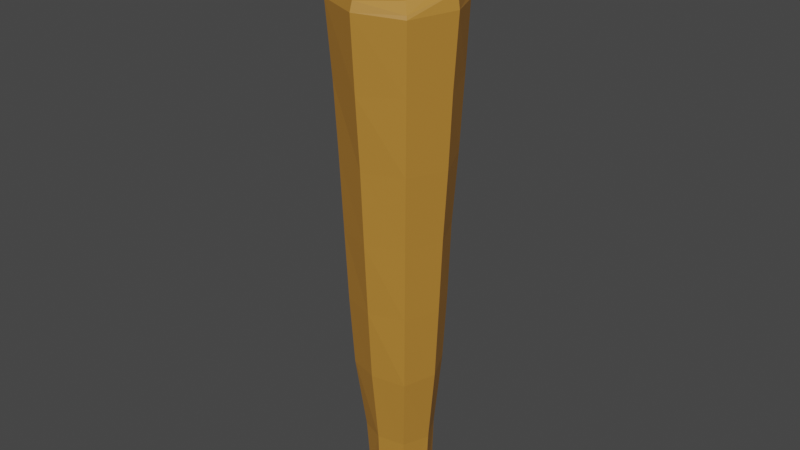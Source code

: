 # Source: carrot.blend  (saved by Blender 2.82.7; exported with 4.5.12 LTS)
import bpy
from mathutils import Matrix  # noqa: F401  (used for matrix-valued properties, if any)

bpy.ops.wm.read_factory_settings(use_empty=True)
scene = bpy.context.scene
scene.name = 'Scene'

# ---- collections
col_collection = bpy.data.collections.new('Collection'); scene.collection.children.link(col_collection)

# ---- materials (node trees are filled in below, after node groups)
mat_material_001 = bpy.data.materials.new('Material.001')
mat_material_001.use_transparent_shadow = False
mat_material_002 = bpy.data.materials.new('Material.002')
mat_material_002.use_transparent_shadow = False

# ---- material node trees
mat_material_001.use_nodes = True; mat_material_001.node_tree.nodes.clear()
_N = mat_material_001.node_tree.nodes; _L = mat_material_001.node_tree.links
n0 = _N.new('ShaderNodeOutputMaterial'); n0.name = 'Material Output'; n0.location = (300, 300)
n1 = _N.new('ShaderNodeBsdfPrincipled'); n1.name = 'Principled BSDF'; n1.location = (10, 300)
n1.distribution = 'GGX'
n1.subsurface_method = 'BURLEY'
n1.inputs[0].default_value = (0.4672, 0.2154, 0.03354, 1.0)
n1.inputs[3].default_value = 1.45
n1.inputs[27].default_value = (0.0, 0.0, 0.0, 1.0)
n1.inputs[28].default_value = 1.0
_L.new(n1.outputs[0], n0.inputs[0])
n0.is_active_output = True
mat_material_002.use_nodes = True; mat_material_002.node_tree.nodes.clear()
_N = mat_material_002.node_tree.nodes; _L = mat_material_002.node_tree.links
n0 = _N.new('ShaderNodeOutputMaterial'); n0.name = 'Material Output'; n0.location = (300, 300)
n1 = _N.new('ShaderNodeBsdfPrincipled'); n1.name = 'Principled BSDF'; n1.location = (10, 300)
n1.distribution = 'GGX'
n1.subsurface_method = 'BURLEY'
n1.inputs[0].default_value = (0.1083, 0.4109, 0.06309, 1.0)
n1.inputs[3].default_value = 1.45
n1.inputs[27].default_value = (0.0, 0.0, 0.0, 1.0)
n1.inputs[28].default_value = 1.0
_L.new(n1.outputs[0], n0.inputs[0])
n0.is_active_output = True

# ---- world
world_world = bpy.data.worlds.new('World'); scene.world = world_world
world_world.use_nodes = True; world_world.node_tree.nodes.clear()
_N = world_world.node_tree.nodes; _L = world_world.node_tree.links
n0 = _N.new('ShaderNodeOutputWorld'); n0.name = 'World Output'; n0.location = (300, 300)
n1 = _N.new('ShaderNodeBackground'); n1.name = 'Background'; n1.location = (10, 300)
n1.inputs[0].default_value = (0.05088, 0.05088, 0.05088, 1.0)
_L.new(n1.outputs[0], n0.inputs[0])
n0.is_active_output = True
world_world.color = (0.05088, 0.05088, 0.05088)
world_world.use_sun_shadow = False
world_world.sun_shadow_jitter_overblur = 0.0

# ---- meshes
me_cylinder = bpy.data.meshes.new('Cylinder')
me_cylinder.from_pydata([(0.001725, 0.05792, -0.005877), (0.001404, 0.108, 0.1768), (0.03974, 0.0432, -0.006786), (0.07115, 0.07481, 0.1756), (0.05663, 0.005183, -0.007838), (0.1042, 0.005063, 0.1767), (0.03987, -0.03296, -0.006962), (0.07114, -0.06468, 0.1756), (0.001725, -0.04697, -0.005336), (0.001404, -0.09798, 0.1768), (-0.03356, -0.0301, -0.003329), (-0.07213, -0.06847, 0.1771), (-0.05037, 0.005186, -0.005308), (-0.1012, 0.005063, 0.1767), (-0.03544, 0.04236, -0.005728), (-0.07262, 0.07908, 0.1773), (-0.004765, 0.01116, -0.01371), (0.001726, 0.0622, 0.01553), (0.04153, 0.04499, 0.0157), (0.0611, 0.005184, 0.01498), (0.04371, -0.0368, 0.01498), (0.001726, -0.0501, 0.01594), (-0.03754, -0.03408, 0.01588), (-0.05355, 0.005184, 0.01594), (-0.0381, 0.04501, 0.0157), (0.001404, 0.005063, 0.1833), (0.05835, 0.06201, 0.1823), (0.06962, 0.07328, 0.1774), (0.001404, 0.1034, 0.1809), (0.001404, 0.08568, 0.1834), (0.08222, 0.005063, 0.1847), (0.1005, 0.005063, 0.1822), (0.05824, -0.05177, 0.1804), (0.06945, -0.06298, 0.1769), (0.001404, -0.07536, 0.181), (0.001404, -0.09292, 0.1802), (-0.05552, -0.05186, 0.1819), (-0.06841, -0.06475, 0.1816), (-0.07913, 0.005063, 0.1824), (-0.09716, 0.005063, 0.1813), (-0.0556, 0.06207, 0.1834), (-0.06868, 0.07515, 0.1823), (0.04488, 0.04854, 0.1847), (0.001406, 0.06658, 0.1856), (0.06298, 0.005068, 0.1863), (0.04484, -0.03837, 0.1833), (0.001406, -0.05638, 0.1837), (-0.04206, -0.0384, 0.1845), (-0.06007, 0.005068, 0.1848), (-0.04209, 0.04856, 0.1856), (0.01245, 0.01611, 0.1869), (0.001404, 0.02041, 0.1865), (0.01717, 0.005063, 0.1871), (0.01118, -0.004711, 0.1845), (0.001404, -0.007154, 0.1825), (-0.007686, -0.004027, 0.1833), (-0.01287, 0.005063, 0.1851), (-0.009075, 0.01554, 0.1858), (0.01285, 0.01651, 0.1862), (0.001404, 0.0208, 0.1865), (0.01778, 0.005063, 0.1861), (0.01098, -0.004518, 0.1876), (0.001404, -0.006191, 0.1888), (-0.007178, -0.003519, 0.1884), (-0.01283, 0.005063, 0.1873), (-0.009199, 0.01567, 0.1869), (0.01339, 0.01705, 0.1866), (0.001404, 0.02174, 0.1872), (0.01854, 0.005063, 0.1862), (0.01241, -0.005943, 0.1895), (0.001404, -0.009268, 0.192), (-0.009038, -0.005379, 0.1911), (-0.01451, 0.005063, 0.1887), (-0.01011, 0.01657, 0.188), (0.0164, 0.02005, 0.1883), (0.001404, 0.02555, 0.1887), (0.02337, 0.005063, 0.1878), (0.01432, -0.007852, 0.1901), (0.001404, -0.01044, 0.1919), (-0.01011, -0.006451, 0.1914), (-0.01749, 0.005063, 0.1897), (-0.01245, 0.01892, 0.1893), (0.01673, 0.02032, 0.1944), (0.001393, 0.0254, 0.195), (0.02366, 0.005136, 0.1945), (0.01432, -0.007831, 0.1959), (0.001036, -0.01066, 0.1973), (-0.009968, -0.006388, 0.1975), (-0.01729, 0.005031, 0.1957), (-0.01245, 0.01891, 0.1953), (0.001357, 0.00508, 0.2018), (0.008946, 0.02306, 0.1949), (0.02063, 0.01326, 0.1946), (0.01896, -0.002269, 0.1951), (0.006923, -0.008811, 0.196), (-0.003668, -0.008083, 0.1967), (-0.01327, -0.0007912, 0.1958), (-0.01531, 0.012, 0.1954), (-0.005637, 0.02202, 0.1953), (0.001906, -0.004486, 0.1998), (0.001327, 0.01481, 0.2021), (-0.008272, 0.005114, 0.2007), (0.0113, 0.005038, 0.203), (0.01098, 0.0145, 0.2023), (-0.006941, 0.01343, 0.2013), (0.009447, -0.003081, 0.201), (-0.005418, -0.00164, 0.2008), (-0.01677, -0.01576, 0.2004), (-0.01932, -0.01399, 0.2033), (-0.01756, -0.01664, 0.2038), (-0.01522, -0.01843, 0.2035), (0.00859, -0.01612, 0.2062), (0.004531, -0.01766, 0.2055), (0.003748, -0.02395, 0.207), (0.007047, -0.0217, 0.2068), (-0.01726, 0.01824, 0.2063), (-0.02583, 0.01696, 0.2063), (-0.02742, 0.01013, 0.2058), (-0.01883, 0.01029, 0.2053), (0.01387, 0.01903, 0.2052), (0.003823, 0.01959, 0.2049), (0.003845, 0.008947, 0.2053), (0.01586, 0.008564, 0.2056), (0.03113, 0.01927, 0.2076), (0.0194, 0.02047, 0.208), (0.02096, 0.007588, 0.2093), (0.03508, 0.007938, 0.2079), (0.02262, 0.0294, 0.2068), (0.01328, 0.03222, 0.2067), (0.01441, 0.0213, 0.2082), (0.02684, 0.01997, 0.2076), (0.01088, 0.03516, 0.2059), (0.002324, 0.03794, 0.2057), (0.002285, 0.02697, 0.2061), (0.01269, 0.0255, 0.2065), (-0.003383, 0.01831, 0.2046), (-0.01152, 0.01683, 0.2046), (-0.01224, 0.008964, 0.2044), (-0.003413, 0.008732, 0.2044), (0.0003565, 0.03889, 0.2076), (-0.007406, 0.03528, 0.2074), (-0.008434, 0.02659, 0.2072), (0.0002224, 0.02793, 0.2076), (-0.0137, 0.03278, 0.2047), (-0.02082, 0.03017, 0.2048), (-0.0241, 0.02297, 0.205), (-0.0151, 0.02444, 0.2048), (0.02706, -0.007946, 0.2066), (0.01808, -0.009879, 0.2054), (0.0169, -0.01567, 0.205), (0.02284, -0.01462, 0.2059), (0.03513, 0.005666, 0.2063), (0.02173, 0.005993, 0.2074), (0.02054, -0.004826, 0.2058), (0.03051, -0.004253, 0.206), (0.01364, -0.000245, 0.2077), (0.003913, -0.000682, 0.2067), (0.004579, -0.00789, 0.2065), (0.01079, -0.007565, 0.2069), (-0.002412, -0.02651, 0.2031), (-0.004679, -0.025, 0.2035), (-0.003927, -0.02985, 0.2049), (-0.001517, -0.03273, 0.2053), (-0.003483, 0.0009547, 0.2028), (-0.01099, 0.0005425, 0.2033), (-0.008949, -0.004581, 0.2032), (-0.004012, -0.005722, 0.203), (-0.02027, 0.003659, 0.2031), (-0.02779, 0.004042, 0.204), (-0.02437, 0.0005032, 0.2034), (-0.01877, -0.0004786, 0.2022), (0.02026, 0.04997, -0.005571), (0.04777, 0.02426, -0.007004), (0.04827, -0.01411, -0.007596), (0.02035, -0.0398, -0.005785), (-0.01612, -0.038, -0.003715), (-0.04748, -0.01514, -0.004929), (-0.04333, 0.02384, -0.005887), (-0.01716, 0.05078, -0.006486), (-0.0312, 0.008112, -0.009536), (0.02816, 0.008126, -0.01193), (-0.001686, -0.02138, -0.009013), (-0.001697, 0.03798, -0.01193), (-0.02552, 0.03197, -0.01021), (-0.02528, -0.01854, -0.007784), (0.02532, 0.03206, -0.01086), (0.02522, -0.01878, -0.00983), (0.001404, 0.07618, 0.04366), (0.001404, 0.07994, 0.0709), (0.001404, 0.08578, 0.09766), (0.001404, 0.09311, 0.1241), (0.001404, 0.1, 0.1506), (0.0674, 0.07106, 0.1509), (0.063, 0.06665, 0.1243), (0.05727, 0.06093, 0.09805), (0.05437, 0.05802, 0.0709), (0.0501, 0.05375, 0.04419), (0.09618, 0.005063, 0.1506), (0.09063, 0.005063, 0.1238), (0.08343, 0.005063, 0.09735), (0.0783, 0.005063, 0.07043), (0.07271, 0.005063, 0.04362), (0.06743, -0.06096, 0.1509), (0.06391, -0.05744, 0.124), (0.05953, -0.05306, 0.09731), (0.05669, -0.05022, 0.07012), (0.054, -0.04753, 0.04289), (0.001404, -0.09085, 0.1503), (0.001404, -0.08285, 0.1241), (0.001404, -0.07722, 0.09729), (0.001404, -0.07097, 0.07063), (0.001404, -0.06373, 0.0442), (-0.06605, -0.06239, 0.1505), (-0.06192, -0.05826, 0.1237), (-0.05835, -0.05469, 0.09677), (-0.05478, -0.05112, 0.06982), (-0.04962, -0.04596, 0.04342), (-0.09315, 0.005063, 0.1507), (-0.09003, 0.005063, 0.1233), (-0.0853, 0.005063, 0.09625), (-0.07601, 0.005063, 0.07031), (-0.06792, 0.005063, 0.04408), (-0.06748, 0.07395, 0.15), (-0.06267, 0.06914, 0.1235), (-0.0577, 0.06417, 0.09698), (-0.05161, 0.05808, 0.07088), (-0.04676, 0.05323, 0.04436), (-0.01477, -0.007254, 0.1988), (-0.01675, -0.01161, 0.2016), (-0.01414, -0.01219, 0.1998), (-0.01091, -0.008069, 0.1994), (-0.0133, -0.01067, 0.2027), (-0.01604, -0.01438, 0.2063), (-0.01116, -0.01167, 0.1995), (-0.01431, -0.0153, 0.2023), (-0.02132, 0.004247, 0.1993), (-0.02501, 0.003911, 0.2026), (-0.01645, 0.003873, 0.2024), (-0.01243, 0.004238, 0.2016), (-0.01798, 0.0001686, 0.2), (-0.02166, 0.0004476, 0.2034), (-0.01123, -0.001173, 0.2006), (-0.01519, -0.0007664, 0.2014), (-0.01867, 0.01358, 0.1989), (-0.02219, 0.01523, 0.2025), (-0.01386, 0.01643, 0.2045), (-0.01041, 0.01483, 0.2029), (-0.02078, 0.007235, 0.1993), (-0.02418, 0.008915, 0.2029), (-0.0119, 0.007182, 0.2022), (-0.01543, 0.008849, 0.2037), (-0.01506, 0.02249, 0.1985), (-0.01782, 0.0262, 0.2016), (-0.01112, 0.02882, 0.2016), (-0.008253, 0.02527, 0.1985), (-0.01812, 0.01554, 0.1985), (-0.02105, 0.01915, 0.2017), (-0.00965, 0.01707, 0.2024), (-0.0124, 0.02077, 0.2035), (-0.004465, -0.01102, 0.2006), (-0.004404, -0.01826, 0.2019), (-0.002168, -0.01952, 0.2017), (-0.001295, -0.01222, 0.2006), (-0.002819, -0.01744, 0.2023), (-0.003688, -0.02462, 0.2059), (-0.002075, -0.01993, 0.2018), (-0.002293, -0.02736, 0.2049), (0.003587, -0.009556, 0.2019), (0.004342, -0.01391, 0.2037), (0.008569, -0.01231, 0.2044), (0.008909, -0.007888, 0.2026), (0.0043, -0.01605, 0.2018), (0.004452, -0.02045, 0.2058), (0.006, -0.01412, 0.2015), (0.00636, -0.01819, 0.2058), (0.01269, -0.005642, 0.2024), (0.01548, -0.007853, 0.2038), (0.0242, -0.005501, 0.2025), (0.0215, -0.003379, 0.1989), (0.01237, -0.01097, 0.199), (0.01507, -0.01332, 0.2024), (0.01725, -0.01018, 0.1998), (0.0201, -0.01245, 0.2032), (-0.005975, 0.02604, 0.1993), (-0.006482, 0.03045, 0.2033), (0.0008991, 0.03376, 0.2028), (0.001343, 0.0293, 0.199), (-0.007303, 0.0178, 0.2032), (-0.007754, 0.02223, 0.2051), (0.001222, 0.01907, 0.2035), (0.000633, 0.0235, 0.2055), (0.001333, 0.02903, 0.1983), (0.001714, 0.03319, 0.2015), (0.01028, 0.03045, 0.201), (0.00982, 0.0263, 0.1978), (0.001417, 0.01875, 0.2031), (0.001899, 0.02284, 0.2045), (0.01167, 0.01698, 0.2038), (0.01215, 0.02112, 0.2051), (0.009116, 0.02585, 0.1986), (0.01081, 0.02887, 0.2022), (0.02029, 0.02592, 0.2005), (0.01833, 0.02296, 0.1971), (0.01059, 0.01532, 0.2045), (0.01234, 0.01814, 0.2062), (0.02292, 0.0134, 0.199), (0.02493, 0.01609, 0.2028), (-0.008449, 0.01453, 0.2024), (-0.01, 0.01569, 0.2037), (-0.001671, 0.01731, 0.2035), (0.0001105, 0.01635, 0.2024), (-0.009429, 0.006782, 0.2025), (-0.01093, 0.00808, 0.2036), (-6.309e-05, 0.006121, 0.2027), (-0.001743, 0.00743, 0.2036), (0.001999, 0.003315, 0.2034), (0.003027, 0.001225, 0.2051), (0.01326, 0.00194, 0.2056), (0.01293, 0.004002, 0.2036), (0.003542, -0.005192, 0.204), (0.004512, -0.006765, 0.2061), (0.009884, -0.004617, 0.2039), (0.01032, -0.006219, 0.2062), (0.001717, 0.01665, 0.2022), (0.002622, 0.018, 0.2034), (0.01243, 0.0169, 0.2018), (0.0115, 0.01552, 0.2007), (0.001986, 0.006159, 0.203), (0.002868, 0.007501, 0.2041), (0.01359, 0.00525, 0.2025), (0.01464, 0.006504, 0.2037), (0.01205, 0.01665, 0.2041), (0.01535, 0.01853, 0.2059), (0.02641, 0.01729, 0.1999), (0.02267, 0.01575, 0.1967), (0.01414, 0.00503, 0.2047), (0.0174, 0.006139, 0.2068), (0.02677, 0.004272, 0.1978), (0.03054, 0.005245, 0.2014), (0.01432, 0.006241, 0.204), (0.01788, 0.006189, 0.2056), (0.03011, 0.006746, 0.2), (0.02632, 0.006835, 0.1969), (0.01333, -0.003494, 0.2026), (0.01688, -0.004119, 0.2041), (0.02225, -0.00322, 0.1978), (0.02608, -0.003754, 0.2008)], [], [(191, 1, 3, 192), (192, 3, 5, 197), (197, 5, 7, 202), (202, 7, 9, 207), (207, 9, 11, 212), (212, 11, 13, 217), (26, 29, 25, 30), (217, 13, 15, 222), (222, 15, 1, 191), (186, 173, 6, 174), (7, 5, 31, 33), (25, 38, 36, 34), (3, 1, 28, 27), (185, 172, 4, 180), (184, 181, 8, 175), (183, 182, 16, 179), (14, 24, 17, 0, 178), (12, 23, 24, 14, 177), (10, 22, 23, 12, 176), (8, 21, 22, 10, 175), (6, 20, 21, 8, 174), (4, 19, 20, 6, 173), (2, 18, 19, 4, 172), (0, 17, 18, 2, 171), (13, 11, 37, 39), (1, 15, 41, 28), (9, 7, 33, 35), (29, 40, 38, 25), (30, 25, 34, 32), (15, 13, 39, 41), (11, 9, 35, 37), (27, 28, 29, 26), (31, 27, 26, 30), (33, 31, 30, 32), (35, 33, 32, 34), (37, 35, 34, 36), (39, 37, 36, 38), (41, 39, 38, 40), (28, 41, 40, 29), (5, 3, 27, 31), (26, 29, 43, 42), (29, 40, 49, 43), (34, 32, 45, 46), (40, 38, 48, 49), (30, 26, 42, 44), (36, 34, 46, 47), (32, 30, 44, 45), (38, 36, 47, 48), (45, 44, 52, 53), (42, 43, 51, 50), (43, 49, 57, 51), (48, 47, 55, 56), (46, 45, 53, 54), (44, 42, 50, 52), (49, 48, 56, 57), (47, 46, 54, 55), (57, 56, 64, 65), (55, 54, 62, 63), (53, 52, 60, 61), (50, 51, 59, 58), (51, 57, 65, 59), (56, 55, 63, 64), (54, 53, 61, 62), (52, 50, 58, 60), (61, 60, 68, 69), (58, 59, 67, 66), (59, 65, 73, 67), (64, 63, 71, 72), (62, 61, 69, 70), (60, 58, 66, 68), (65, 64, 72, 73), (63, 62, 70, 71), (73, 72, 80, 81), (71, 70, 78, 79), (69, 68, 76, 77), (66, 67, 75, 74), (67, 73, 81, 75), (72, 71, 79, 80), (70, 69, 77, 78), (68, 66, 74, 76), (78, 77, 85, 94, 86), (76, 74, 82, 92, 84), (81, 80, 88, 97, 89), (79, 78, 86, 95, 87), (77, 76, 84, 93, 85), (74, 75, 83, 91, 82), (75, 81, 89, 98, 83), (80, 79, 87, 96, 88), (107, 108, 109, 110), (228, 108, 107, 229), (232, 109, 108, 228), (234, 110, 109, 232), (229, 107, 110, 234), (111, 112, 113, 114), (268, 112, 111, 269), (272, 113, 112, 268), (274, 114, 113, 272), (269, 111, 114, 274), (115, 116, 117, 118), (244, 116, 115, 245), (248, 117, 116, 244), (250, 118, 117, 248), (245, 115, 118, 250), (119, 120, 121, 122), (324, 120, 119, 325), (328, 121, 120, 324), (330, 122, 121, 328), (325, 119, 122, 330), (123, 124, 125, 126), (332, 124, 123, 333), (336, 125, 124, 332), (338, 126, 125, 336), (333, 123, 126, 338), (127, 128, 129, 130), (300, 128, 127, 301), (304, 129, 128, 300), (306, 130, 129, 304), (301, 127, 130, 306), (131, 132, 133, 134), (292, 132, 131, 293), (296, 133, 132, 292), (298, 134, 133, 296), (293, 131, 134, 298), (135, 136, 137, 138), (308, 136, 135, 309), (312, 137, 136, 308), (314, 138, 137, 312), (309, 135, 138, 314), (139, 140, 141, 142), (284, 140, 139, 285), (288, 141, 140, 284), (290, 142, 141, 288), (285, 139, 142, 290), (143, 144, 145, 146), (252, 144, 143, 253), (256, 145, 144, 252), (258, 146, 145, 256), (253, 143, 146, 258), (147, 148, 149, 150), (276, 148, 147, 277), (280, 149, 148, 276), (282, 150, 149, 280), (277, 147, 150, 282), (151, 152, 153, 154), (340, 152, 151, 341), (344, 153, 152, 340), (346, 154, 153, 344), (341, 151, 154, 346), (155, 156, 157, 158), (316, 156, 155, 317), (320, 157, 156, 316), (322, 158, 157, 320), (317, 155, 158, 322), (159, 160, 161, 162), (260, 160, 159, 261), (264, 161, 160, 260), (266, 162, 161, 264), (261, 159, 162, 266), (163, 164, 165, 166), (101, 164, 163, 90), (106, 165, 164, 101), (99, 166, 165, 106), (90, 163, 166, 99), (167, 168, 169, 170), (236, 168, 167, 237), (240, 169, 168, 236), (242, 170, 169, 240), (237, 167, 170, 242), (177, 183, 179, 12), (14, 178, 183, 177), (178, 0, 182, 183), (176, 184, 175, 10), (12, 179, 184, 176), (179, 16, 181, 184), (182, 185, 180, 16), (0, 171, 185, 182), (171, 2, 172, 185), (181, 186, 174, 8), (16, 180, 186, 181), (180, 4, 173, 186), (24, 226, 187, 17), (226, 225, 188, 187), (225, 224, 189, 188), (224, 223, 190, 189), (223, 222, 191, 190), (23, 221, 226, 24), (221, 220, 225, 226), (220, 219, 224, 225), (219, 218, 223, 224), (218, 217, 222, 223), (22, 216, 221, 23), (216, 215, 220, 221), (215, 214, 219, 220), (214, 213, 218, 219), (213, 212, 217, 218), (21, 211, 216, 22), (211, 210, 215, 216), (210, 209, 214, 215), (209, 208, 213, 214), (208, 207, 212, 213), (20, 206, 211, 21), (206, 205, 210, 211), (205, 204, 209, 210), (204, 203, 208, 209), (203, 202, 207, 208), (19, 201, 206, 20), (201, 200, 205, 206), (200, 199, 204, 205), (199, 198, 203, 204), (198, 197, 202, 203), (18, 196, 201, 19), (196, 195, 200, 201), (195, 194, 199, 200), (194, 193, 198, 199), (193, 192, 197, 198), (17, 187, 196, 18), (187, 188, 195, 196), (188, 189, 194, 195), (189, 190, 193, 194), (190, 191, 192, 193), (106, 230, 233, 95), (230, 229, 234, 233), (95, 233, 231, 87), (233, 234, 232, 231), (87, 231, 227, 96), (231, 232, 228, 227), (96, 227, 230, 106), (227, 228, 229, 230), (101, 238, 241, 106), (238, 237, 242, 241), (106, 241, 239, 96), (241, 242, 240, 239), (96, 239, 235, 88), (239, 240, 236, 235), (88, 235, 238, 101), (235, 236, 237, 238), (104, 246, 249, 101), (246, 245, 250, 249), (101, 249, 247, 88), (249, 250, 248, 247), (88, 247, 243, 97), (247, 248, 244, 243), (97, 243, 246, 104), (243, 244, 245, 246), (98, 254, 257, 104), (254, 253, 258, 257), (104, 257, 255, 97), (257, 258, 256, 255), (97, 255, 251, 89), (255, 256, 252, 251), (89, 251, 254, 98), (251, 252, 253, 254), (99, 262, 265, 86), (262, 261, 266, 265), (86, 265, 263, 95), (265, 266, 264, 263), (95, 263, 259, 106), (263, 264, 260, 259), (106, 259, 262, 99), (259, 260, 261, 262), (105, 270, 273, 94), (270, 269, 274, 273), (94, 273, 271, 86), (273, 274, 272, 271), (86, 271, 267, 99), (271, 272, 268, 267), (99, 267, 270, 105), (267, 268, 269, 270), (93, 278, 281, 85), (278, 277, 282, 281), (85, 281, 279, 94), (281, 282, 280, 279), (94, 279, 275, 105), (279, 280, 276, 275), (105, 275, 278, 93), (275, 276, 277, 278), (83, 286, 289, 100), (286, 285, 290, 289), (100, 289, 287, 104), (289, 290, 288, 287), (104, 287, 283, 98), (287, 288, 284, 283), (98, 283, 286, 83), (283, 284, 285, 286), (91, 294, 297, 103), (294, 293, 298, 297), (103, 297, 295, 100), (297, 298, 296, 295), (100, 295, 291, 83), (295, 296, 292, 291), (83, 291, 294, 91), (291, 292, 293, 294), (82, 302, 305, 92), (302, 301, 306, 305), (92, 305, 303, 103), (305, 306, 304, 303), (103, 303, 299, 91), (303, 304, 300, 299), (91, 299, 302, 82), (299, 300, 301, 302), (100, 310, 313, 90), (310, 309, 314, 313), (90, 313, 311, 101), (313, 314, 312, 311), (101, 311, 307, 104), (311, 312, 308, 307), (104, 307, 310, 100), (307, 308, 309, 310), (102, 318, 321, 105), (318, 317, 322, 321), (105, 321, 319, 99), (321, 322, 320, 319), (99, 319, 315, 90), (319, 320, 316, 315), (90, 315, 318, 102), (315, 316, 317, 318), (103, 326, 329, 102), (326, 325, 330, 329), (102, 329, 327, 90), (329, 330, 328, 327), (90, 327, 323, 100), (327, 328, 324, 323), (100, 323, 326, 103), (323, 324, 325, 326), (92, 334, 337, 84), (334, 333, 338, 337), (84, 337, 335, 102), (337, 338, 336, 335), (102, 335, 331, 103), (335, 336, 332, 331), (103, 331, 334, 92), (331, 332, 333, 334), (84, 342, 345, 93), (342, 341, 346, 345), (93, 345, 343, 105), (345, 346, 344, 343), (105, 343, 339, 102), (343, 344, 340, 339), (102, 339, 342, 84), (339, 340, 341, 342)])
me_cylinder.polygons.foreach_set('material_index', [0, 0, 0, 0, 0, 0, 0, 0, 0, 0, 0, 0, 0, 0, 0, 0, 0, 0, 0, 0, 0, 0, 0, 0, 0, 0, 0, 0, 0, 0, 0, 0, 0, 0, 0, 0, 0, 0, 0, 0, 0, 0, 0, 0, 0, 0, 0, 0, 0, 0, 0, 0, 0, 0, 0, 0, 1, 1, 1, 1, 1, 1, 1, 1, 1, 1, 1, 1, 1, 1, 1, 1, 1, 1, 1, 1, 1, 1, 1, 1, 1, 1, 1, 1, 1, 1, 1, 1, 1, 1, 1, 1, 1, 1, 1, 1, 1, 1, 1, 1, 1, 1, 1, 1, 1, 1, 1, 1, 1, 1, 1, 1, 1, 1, 1, 1, 1, 1, 1, 1, 1, 1, 1, 1, 1, 1, 1, 1, 1, 1, 1, 1, 1, 1, 1, 1, 1, 1, 1, 1, 1, 1, 1, 1, 1, 1, 1, 1, 1, 1, 1, 1, 1, 1, 1, 1, 1, 1, 1, 1, 1, 1, 1, 1, 1, 1, 1, 1, 0, 0, 0, 0, 0, 0, 0, 0, 0, 0, 0, 0, 0, 0, 0, 0, 0, 0, 0, 0, 0, 0, 0, 0, 0, 0, 0, 0, 0, 0, 0, 0, 0, 0, 0, 0, 0, 0, 0, 0, 0, 0, 0, 0, 0, 0, 0, 0, 0, 0, 0, 0, 1, 1, 1, 1, 1, 1, 1, 1, 1, 1, 1, 1, 1, 1, 1, 1, 1, 1, 1, 1, 1, 1, 1, 1, 1, 1, 1, 1, 1, 1, 1, 1, 1, 1, 1, 1, 1, 1, 1, 1, 1, 1, 1, 1, 1, 1, 1, 1, 1, 1, 1, 1, 1, 1, 1, 1, 1, 1, 1, 1, 1, 1, 1, 1, 1, 1, 1, 1, 1, 1, 1, 1, 1, 1, 1, 1, 1, 1, 1, 1, 1, 1, 1, 1, 1, 1, 1, 1, 1, 1, 1, 1, 1, 1, 1, 1, 1, 1, 1, 1, 1, 1, 1, 1, 1, 1, 1, 1, 1, 1, 1, 1, 1, 1, 1, 1, 1, 1, 1, 1])
_uv = me_cylinder.uv_layers.new(name='UVMap')
_uv.uv.foreach_set('vector', [0.413, 0.0001721, 0.469, 0.003235, 0.4454, 0.1391, 0.4031, 0.1355, 0.4031, 0.1355, 0.4454, 0.1391, 0.4421, 0.2552, 0.3988, 0.2536, 0.3988, 0.2536, 0.4421, 0.2552, 0.4431, 0.3773, 0.3953, 0.3766, 0.3953, 0.3766, 0.4431, 0.3773, 0.4619, 0.5282, 0.3938, 0.5273, 0.9056, 0.0001721, 0.9612, 0.003496, 0.9371, 0.1383, 0.8949, 0.1346, 0.8949, 0.1346, 0.9371, 0.1383, 0.9335, 0.2539, 0.8903, 0.2523, 0.1999, 0.8109, 0.08289, 0.8109, 0.1414, 0.6697, 0.2826, 0.7282, 0.8903, 0.2523, 0.9335, 0.2539, 0.9347, 0.3755, 0.887, 0.375, 0.887, 0.375, 0.9347, 0.3755, 0.954, 0.5257, 0.8862, 0.5252, 0.06916, 0.281, 0.1178, 0.2711, 0.1074, 0.3057, 0.07861, 0.337, 0.4431, 0.3773, 0.4421, 0.2552, 0.452, 0.2553, 0.4539, 0.3765, 0.1414, 0.6697, 0.0001721, 0.6112, 0.08289, 0.5285, 0.1999, 0.5285, 0.4454, 0.1391, 0.469, 0.003235, 0.4794, 0.008563, 0.455, 0.14, 0.0793, 0.18, 0.1235, 0.2037, 0.1281, 0.2377, 0.07342, 0.2272, 0.5717, 0.1822, 0.5245, 0.155, 0.565, 0.08428, 0.5889, 0.1286, 0.562, 0.2856, 0.5101, 0.3125, 0.5083, 0.239, 0.5717, 0.2368, 0.5963, 0.3058, 0.6358, 0.325, 0.5823, 0.4219, 0.5332, 0.381, 0.5676, 0.3388, 0.6175, 0.2355, 0.6564, 0.2389, 0.6358, 0.325, 0.5963, 0.3058, 0.6067, 0.2696, 0.6097, 0.1642, 0.6502, 0.1528, 0.6564, 0.2389, 0.6175, 0.2355, 0.6131, 0.2003, 0.565, 0.08428, 0.6166, 0.05612, 0.6502, 0.1528, 0.6097, 0.1642, 0.5889, 0.1286, 0.1074, 0.3057, 0.1456, 0.3251, 0.0897, 0.4203, 0.04198, 0.3766, 0.07861, 0.337, 0.1281, 0.2377, 0.1661, 0.2408, 0.1456, 0.3251, 0.1074, 0.3057, 0.1178, 0.2711, 0.1192, 0.1684, 0.1589, 0.1561, 0.1661, 0.2408, 0.1281, 0.2377, 0.1235, 0.2037, 0.07149, 0.09091, 0.1225, 0.06039, 0.1589, 0.1561, 0.1192, 0.1684, 0.09762, 0.1341, 0.9335, 0.2539, 0.9371, 0.1383, 0.9466, 0.1393, 0.9433, 0.254, 0.954, 0.5257, 0.9347, 0.3755, 0.9455, 0.3747, 0.9667, 0.52, 0.4619, 0.5282, 0.4431, 0.3773, 0.4539, 0.3765, 0.4746, 0.5225, 0.08289, 0.8109, 0.0001721, 0.7282, 0.0001721, 0.6112, 0.1414, 0.6697, 0.2826, 0.7282, 0.1414, 0.6697, 0.1999, 0.5285, 0.2826, 0.6112, 0.9347, 0.3755, 0.9335, 0.2539, 0.9433, 0.254, 0.9455, 0.3747, 0.9371, 0.1383, 0.9612, 0.003496, 0.9715, 0.008839, 0.9466, 0.1393, 0.455, 0.14, 0.4794, 0.008563, 0.508, 0.02786, 0.4839, 0.1441, 0.452, 0.2553, 0.455, 0.14, 0.4839, 0.1441, 0.4816, 0.2565, 0.4539, 0.3765, 0.452, 0.2553, 0.4816, 0.2565, 0.4859, 0.3748, 0.4746, 0.5225, 0.4539, 0.3765, 0.4859, 0.3748, 0.508, 0.5026, 0.9466, 0.1393, 0.9715, 0.008839, 0.9998, 0.02814, 0.9754, 0.1434, 0.9433, 0.254, 0.9466, 0.1393, 0.9754, 0.1434, 0.9728, 0.2552, 0.9455, 0.3747, 0.9433, 0.254, 0.9728, 0.2552, 0.9773, 0.3729, 0.9667, 0.52, 0.9455, 0.3747, 0.9773, 0.3729, 0.9998, 0.5, 0.4421, 0.2552, 0.4454, 0.1391, 0.455, 0.14, 0.452, 0.2553, 0.5963, 0.9095, 0.5083, 0.8298, 0.5099, 0.8281, 0.5974, 0.9077, 0.5389, 0.593, 0.6484, 0.5343, 0.649, 0.5361, 0.54, 0.5949, 0.9142, 0.8719, 0.7998, 0.9355, 0.7991, 0.9336, 0.9131, 0.8699, 0.6484, 0.5343, 0.7447, 0.5261, 0.7445, 0.528, 0.649, 0.5361, 0.6955, 0.9454, 0.5963, 0.9095, 0.5974, 0.9077, 0.6958, 0.9432, 0.8338, 0.5576, 0.9142, 0.6254, 0.9129, 0.627, 0.8329, 0.5593, 0.7998, 0.9355, 0.6955, 0.9454, 0.6958, 0.9432, 0.7991, 0.9336, 0.7447, 0.5261, 0.8338, 0.5576, 0.8329, 0.5593, 0.7445, 0.528, 0.7991, 0.9336, 0.6958, 0.9432, 0.721, 0.7856, 0.7498, 0.7796, 0.5974, 0.9077, 0.5099, 0.8281, 0.6583, 0.7635, 0.6896, 0.7804, 0.54, 0.5949, 0.649, 0.5361, 0.6942, 0.6849, 0.668, 0.6967, 0.7445, 0.528, 0.8329, 0.5593, 0.7519, 0.6829, 0.7222, 0.6794, 0.9131, 0.8699, 0.7991, 0.9336, 0.7498, 0.7796, 0.7767, 0.7668, 0.6958, 0.9432, 0.5974, 0.9077, 0.6896, 0.7804, 0.721, 0.7856, 0.649, 0.5361, 0.7445, 0.528, 0.7222, 0.6794, 0.6942, 0.6849, 0.8329, 0.5593, 0.9129, 0.627, 0.7814, 0.6959, 0.7519, 0.6829, 0.6942, 0.6849, 0.7222, 0.6794, 0.7222, 0.6834, 0.6955, 0.6887, 0.7519, 0.6829, 0.7814, 0.6959, 0.7795, 0.7, 0.7504, 0.6872, 0.7498, 0.7796, 0.721, 0.7856, 0.7208, 0.7814, 0.7482, 0.7754, 0.6896, 0.7804, 0.6583, 0.7635, 0.6613, 0.7595, 0.6913, 0.776, 0.668, 0.6967, 0.6942, 0.6849, 0.6955, 0.6887, 0.6699, 0.7002, 0.7222, 0.6794, 0.7519, 0.6829, 0.7504, 0.6872, 0.7222, 0.6834, 0.7767, 0.7668, 0.7498, 0.7796, 0.7482, 0.7754, 0.7754, 0.7634, 0.721, 0.7856, 0.6896, 0.7804, 0.6913, 0.776, 0.7208, 0.7814, 0.7482, 0.7754, 0.7208, 0.7814, 0.7207, 0.7766, 0.7465, 0.7708, 0.6913, 0.776, 0.6613, 0.7595, 0.6632, 0.7538, 0.6934, 0.7712, 0.6699, 0.7002, 0.6955, 0.6887, 0.697, 0.6928, 0.6708, 0.705, 0.7222, 0.6834, 0.7504, 0.6872, 0.7486, 0.692, 0.7221, 0.6879, 0.7754, 0.7634, 0.7482, 0.7754, 0.7465, 0.7708, 0.7752, 0.7586, 0.7208, 0.7814, 0.6913, 0.776, 0.6934, 0.7712, 0.7207, 0.7766, 0.6955, 0.6887, 0.7222, 0.6834, 0.7221, 0.6879, 0.697, 0.6928, 0.7504, 0.6872, 0.7795, 0.7, 0.7787, 0.7057, 0.7486, 0.692, 0.697, 0.6928, 0.7221, 0.6879, 0.722, 0.6946, 0.6991, 0.6986, 0.7486, 0.692, 0.7787, 0.7057, 0.7774, 0.7167, 0.7455, 0.6989, 0.7465, 0.7708, 0.7207, 0.7766, 0.7208, 0.7695, 0.744, 0.7645, 0.6934, 0.7712, 0.6632, 0.7538, 0.6658, 0.7424, 0.6969, 0.7643, 0.6708, 0.705, 0.697, 0.6928, 0.6991, 0.6986, 0.6714, 0.714, 0.7221, 0.6879, 0.7486, 0.692, 0.7455, 0.6989, 0.722, 0.6946, 0.7752, 0.7586, 0.7465, 0.7708, 0.744, 0.7645, 0.7757, 0.7488, 0.7207, 0.7766, 0.6934, 0.7712, 0.6969, 0.7643, 0.7208, 0.7695, 0.7757, 0.7488, 0.744, 0.7645, 0.7408, 0.758, 0.7479, 0.7494, 0.7629, 0.7313, 0.7208, 0.7695, 0.6969, 0.7643, 0.7008, 0.7578, 0.7098, 0.7582, 0.7208, 0.7608, 0.6991, 0.6986, 0.722, 0.6946, 0.722, 0.7039, 0.7112, 0.7041, 0.7021, 0.7046, 0.7455, 0.6989, 0.7774, 0.7167, 0.7629, 0.7313, 0.7493, 0.7144, 0.7424, 0.7055, 0.744, 0.7645, 0.7208, 0.7695, 0.7208, 0.7608, 0.7313, 0.7586, 0.7408, 0.758, 0.6969, 0.7643, 0.6658, 0.7424, 0.6831, 0.7284, 0.6946, 0.7486, 0.7008, 0.7578, 0.6714, 0.714, 0.6991, 0.6986, 0.7021, 0.7046, 0.6961, 0.7126, 0.6831, 0.7284, 0.722, 0.6946, 0.7455, 0.6989, 0.7424, 0.7055, 0.7327, 0.7051, 0.722, 0.7039, 0.7397, 0.7105, 0.7398, 0.7103, 0.7399, 0.7103, 0.7399, 0.7104, 0.7394, 0.71, 0.7398, 0.7103, 0.7397, 0.7105, 0.7393, 0.7113, 0.74, 0.7102, 0.7399, 0.7103, 0.7398, 0.7103, 0.7394, 0.71, 0.7402, 0.7105, 0.7399, 0.7104, 0.7399, 0.7103, 0.74, 0.7102, 0.7393, 0.7113, 0.7397, 0.7105, 0.7399, 0.7104, 0.7402, 0.7105, 0.7421, 0.7405, 0.7423, 0.7398, 0.7426, 0.7401, 0.7426, 0.7402, 0.7415, 0.7388, 0.7423, 0.7398, 0.7421, 0.7405, 0.7411, 0.7413, 0.7429, 0.7399, 0.7426, 0.7401, 0.7423, 0.7398, 0.7415, 0.7388, 0.7429, 0.7406, 0.7426, 0.7402, 0.7426, 0.7401, 0.7429, 0.7399, 0.7411, 0.7413, 0.7421, 0.7405, 0.7426, 0.7402, 0.7429, 0.7406, 0.7156, 0.7106, 0.716, 0.7103, 0.7161, 0.7102, 0.7164, 0.7109, 0.7157, 0.7099, 0.716, 0.7103, 0.7156, 0.7106, 0.715, 0.7113, 0.7164, 0.7098, 0.7161, 0.7102, 0.716, 0.7103, 0.7157, 0.7099, 0.7172, 0.7121, 0.7164, 0.7109, 0.7161, 0.7102, 0.7164, 0.7098, 0.715, 0.7113, 0.7156, 0.7106, 0.7164, 0.7109, 0.7172, 0.7121, 0.712, 0.7395, 0.7115, 0.738, 0.7159, 0.7355, 0.7135, 0.7408, 0.7109, 0.7368, 0.7115, 0.738, 0.712, 0.7395, 0.712, 0.7406, 0.7181, 0.7334, 0.7159, 0.7355, 0.7115, 0.738, 0.7109, 0.7368, 0.7136, 0.7419, 0.7135, 0.7408, 0.7159, 0.7355, 0.7181, 0.7334, 0.712, 0.7406, 0.712, 0.7395, 0.7135, 0.7408, 0.7136, 0.7419, 0.7144, 0.7526, 0.714, 0.7523, 0.7147, 0.7519, 0.7144, 0.7527, 0.7135, 0.7516, 0.714, 0.7523, 0.7144, 0.7526, 0.7141, 0.753, 0.7151, 0.7508, 0.7147, 0.7519, 0.714, 0.7523, 0.7135, 0.7516, 0.7147, 0.753, 0.7144, 0.7527, 0.7147, 0.7519, 0.7151, 0.7508, 0.7141, 0.753, 0.7144, 0.7526, 0.7144, 0.7527, 0.7147, 0.753, 0.7041, 0.7525, 0.7039, 0.7523, 0.7045, 0.7519, 0.7043, 0.7526, 0.7035, 0.7521, 0.7039, 0.7523, 0.7041, 0.7525, 0.7038, 0.7528, 0.7052, 0.751, 0.7045, 0.7519, 0.7039, 0.7523, 0.7035, 0.7521, 0.7049, 0.7531, 0.7043, 0.7526, 0.7045, 0.7519, 0.7052, 0.751, 0.7038, 0.7528, 0.7041, 0.7525, 0.7043, 0.7526, 0.7049, 0.7531, 0.6996, 0.7395, 0.6995, 0.7394, 0.7, 0.7389, 0.7004, 0.7401, 0.6992, 0.7392, 0.6995, 0.7394, 0.6996, 0.7395, 0.6993, 0.7401, 0.701, 0.7377, 0.7, 0.7389, 0.6995, 0.7394, 0.6992, 0.7392, 0.702, 0.7413, 0.7004, 0.7401, 0.7, 0.7389, 0.701, 0.7377, 0.6993, 0.7401, 0.6996, 0.7395, 0.7004, 0.7401, 0.702, 0.7413, 0.7125, 0.723, 0.7132, 0.7213, 0.7137, 0.7206, 0.7167, 0.7245, 0.713, 0.7207, 0.7132, 0.7213, 0.7125, 0.723, 0.7117, 0.7245, 0.714, 0.7199, 0.7137, 0.7206, 0.7132, 0.7213, 0.713, 0.7207, 0.719, 0.7264, 0.7167, 0.7245, 0.7137, 0.7206, 0.714, 0.7199, 0.7117, 0.7245, 0.7125, 0.723, 0.7167, 0.7245, 0.719, 0.7264, 0.7002, 0.722, 0.7002, 0.7219, 0.7007, 0.7216, 0.7004, 0.7223, 0.7, 0.7215, 0.7002, 0.7219, 0.7002, 0.722, 0.6999, 0.7221, 0.7019, 0.721, 0.7007, 0.7216, 0.7002, 0.7219, 0.7, 0.7215, 0.7011, 0.7234, 0.7004, 0.7223, 0.7007, 0.7216, 0.7019, 0.721, 0.6999, 0.7221, 0.7002, 0.722, 0.7004, 0.7223, 0.7011, 0.7234, 0.7045, 0.7094, 0.7046, 0.7093, 0.7047, 0.7093, 0.7047, 0.7096, 0.7044, 0.7091, 0.7046, 0.7093, 0.7045, 0.7094, 0.7042, 0.7095, 0.705, 0.709, 0.7047, 0.7093, 0.7046, 0.7093, 0.7044, 0.7091, 0.7053, 0.7105, 0.7047, 0.7096, 0.7047, 0.7093, 0.705, 0.709, 0.7042, 0.7095, 0.7045, 0.7094, 0.7047, 0.7096, 0.7053, 0.7105, 0.7376, 0.7531, 0.7375, 0.7525, 0.7381, 0.7529, 0.7378, 0.753, 0.737, 0.7516, 0.7375, 0.7525, 0.7376, 0.7531, 0.7372, 0.7534, 0.7387, 0.7526, 0.7381, 0.7529, 0.7375, 0.7525, 0.737, 0.7516, 0.738, 0.7534, 0.7378, 0.753, 0.7381, 0.7529, 0.7387, 0.7526, 0.7372, 0.7534, 0.7376, 0.7531, 0.7378, 0.753, 0.738, 0.7534, 0.725, 0.7542, 0.7244, 0.7536, 0.7258, 0.7535, 0.7251, 0.7542, 0.723, 0.7526, 0.7244, 0.7536, 0.725, 0.7542, 0.7248, 0.7544, 0.7271, 0.7524, 0.7258, 0.7535, 0.7244, 0.7536, 0.723, 0.7526, 0.7258, 0.7545, 0.7251, 0.7542, 0.7258, 0.7535, 0.7271, 0.7524, 0.7248, 0.7544, 0.725, 0.7542, 0.7251, 0.7542, 0.7258, 0.7545, 0.7267, 0.7396, 0.7266, 0.7358, 0.7292, 0.7376, 0.7287, 0.7385, 0.7253, 0.7337, 0.7266, 0.7358, 0.7267, 0.7396, 0.7248, 0.7413, 0.73, 0.7368, 0.7292, 0.7376, 0.7266, 0.7358, 0.7253, 0.7337, 0.7292, 0.7392, 0.7287, 0.7385, 0.7292, 0.7376, 0.73, 0.7368, 0.7248, 0.7413, 0.7267, 0.7396, 0.7287, 0.7385, 0.7292, 0.7392, 0.7461, 0.7225, 0.746, 0.7225, 0.7461, 0.7225, 0.7461, 0.7225, 0.7456, 0.7221, 0.746, 0.7225, 0.7461, 0.7225, 0.7459, 0.7229, 0.7461, 0.7224, 0.7461, 0.7225, 0.746, 0.7225, 0.7456, 0.7221, 0.7461, 0.7225, 0.7461, 0.7225, 0.7461, 0.7225, 0.7461, 0.7224, 0.7459, 0.7229, 0.7461, 0.7225, 0.7461, 0.7225, 0.7461, 0.7225, 0.7242, 0.7269, 0.7265, 0.7213, 0.7283, 0.7227, 0.7301, 0.725, 0.7199, 0.7185, 0.7265, 0.7213, 0.7242, 0.7269, 0.7224, 0.7296, 0.7347, 0.7172, 0.7283, 0.7227, 0.7265, 0.7213, 0.7199, 0.7185, 0.7328, 0.7322, 0.7301, 0.725, 0.7283, 0.7227, 0.7347, 0.7172, 0.7224, 0.7296, 0.7242, 0.7269, 0.7301, 0.725, 0.7328, 0.7322, 0.7264, 0.7098, 0.7268, 0.7093, 0.7269, 0.7093, 0.7276, 0.7099, 0.7266, 0.7092, 0.7268, 0.7093, 0.7264, 0.7098, 0.7253, 0.7108, 0.7274, 0.709, 0.7269, 0.7093, 0.7268, 0.7093, 0.7266, 0.7092, 0.729, 0.711, 0.7276, 0.7099, 0.7269, 0.7093, 0.7274, 0.709, 0.7253, 0.7108, 0.7264, 0.7098, 0.7276, 0.7099, 0.729, 0.711, 0.6067, 0.2696, 0.562, 0.2856, 0.5717, 0.2368, 0.6175, 0.2355, 0.5963, 0.3058, 0.5676, 0.3388, 0.562, 0.2856, 0.6067, 0.2696, 0.5676, 0.3388, 0.5332, 0.381, 0.5101, 0.3125, 0.562, 0.2856, 0.6131, 0.2003, 0.5717, 0.1822, 0.5889, 0.1286, 0.6097, 0.1642, 0.6175, 0.2355, 0.5717, 0.2368, 0.5717, 0.1822, 0.6131, 0.2003, 0.5717, 0.2368, 0.5083, 0.239, 0.5245, 0.155, 0.5717, 0.1822, 0.02834, 0.1445, 0.0793, 0.18, 0.07342, 0.2272, 0.0001721, 0.2088, 0.07149, 0.09091, 0.09762, 0.1341, 0.0793, 0.18, 0.02834, 0.1445, 0.09762, 0.1341, 0.1192, 0.1684, 0.1235, 0.2037, 0.0793, 0.18, 0.006457, 0.2957, 0.06916, 0.281, 0.07861, 0.337, 0.04198, 0.3766, 0.0001721, 0.2088, 0.07342, 0.2272, 0.06916, 0.281, 0.006457, 0.2957, 0.07342, 0.2272, 0.1281, 0.2377, 0.1178, 0.2711, 0.06916, 0.281, 0.6358, 0.325, 0.685, 0.3426, 0.6401, 0.4541, 0.5823, 0.4219, 0.685, 0.3426, 0.7363, 0.3561, 0.6997, 0.4803, 0.6401, 0.4541, 0.7363, 0.3561, 0.788, 0.3659, 0.7608, 0.5011, 0.6997, 0.4803, 0.788, 0.3659, 0.8386, 0.3722, 0.8232, 0.5163, 0.7608, 0.5011, 0.8386, 0.3722, 0.887, 0.375, 0.8862, 0.5252, 0.8232, 0.5163, 0.6564, 0.2389, 0.7035, 0.2429, 0.685, 0.3426, 0.6358, 0.325, 0.7035, 0.2429, 0.7518, 0.2463, 0.7363, 0.3561, 0.685, 0.3426, 0.7518, 0.2463, 0.7998, 0.249, 0.788, 0.3659, 0.7363, 0.3561, 0.7998, 0.249, 0.8462, 0.251, 0.8386, 0.3722, 0.788, 0.3659, 0.8462, 0.251, 0.8903, 0.2523, 0.887, 0.375, 0.8386, 0.3722, 0.6502, 0.1528, 0.6999, 0.144, 0.7035, 0.2429, 0.6564, 0.2389, 0.6999, 0.144, 0.7506, 0.1382, 0.7518, 0.2463, 0.7035, 0.2429, 0.7506, 0.1382, 0.8007, 0.1347, 0.7998, 0.249, 0.7518, 0.2463, 0.8007, 0.1347, 0.8492, 0.1336, 0.8462, 0.251, 0.7998, 0.249, 0.8492, 0.1336, 0.8949, 0.1346, 0.8903, 0.2523, 0.8462, 0.251, 0.6166, 0.05612, 0.6741, 0.03464, 0.6999, 0.144, 0.6502, 0.1528, 0.6741, 0.03464, 0.7325, 0.01894, 0.7506, 0.1382, 0.6999, 0.144, 0.7325, 0.01894, 0.7909, 0.008122, 0.8007, 0.1347, 0.7506, 0.1382, 0.7909, 0.008122, 0.8487, 0.001839, 0.8492, 0.1336, 0.8007, 0.1347, 0.8487, 0.001839, 0.9056, 0.0001721, 0.8949, 0.1346, 0.8492, 0.1336, 0.1456, 0.3251, 0.1939, 0.3431, 0.1472, 0.4538, 0.0897, 0.4203, 0.1939, 0.3431, 0.2448, 0.357, 0.2068, 0.4809, 0.1472, 0.4538, 0.2448, 0.357, 0.2962, 0.3671, 0.268, 0.5024, 0.2068, 0.4809, 0.2962, 0.3671, 0.3468, 0.3736, 0.3305, 0.518, 0.268, 0.5024, 0.3468, 0.3736, 0.3953, 0.3766, 0.3938, 0.5273, 0.3305, 0.518, 0.1661, 0.2408, 0.2126, 0.2446, 0.1939, 0.3431, 0.1456, 0.3251, 0.2126, 0.2446, 0.2605, 0.2478, 0.2448, 0.357, 0.1939, 0.3431, 0.2605, 0.2478, 0.3082, 0.2504, 0.2962, 0.3671, 0.2448, 0.357, 0.3082, 0.2504, 0.3546, 0.2524, 0.3468, 0.3736, 0.2962, 0.3671, 0.3546, 0.2524, 0.3988, 0.2536, 0.3953, 0.3766, 0.3468, 0.3736, 0.1589, 0.1561, 0.208, 0.1466, 0.2126, 0.2446, 0.1661, 0.2408, 0.208, 0.1466, 0.2585, 0.1401, 0.2605, 0.2478, 0.2126, 0.2446, 0.2585, 0.1401, 0.3086, 0.1362, 0.3082, 0.2504, 0.2605, 0.2478, 0.3086, 0.1362, 0.3571, 0.1348, 0.3546, 0.2524, 0.3082, 0.2504, 0.3571, 0.1348, 0.4031, 0.1355, 0.3988, 0.2536, 0.3546, 0.2524, 0.1225, 0.06039, 0.18, 0.03738, 0.208, 0.1466, 0.1589, 0.1561, 0.18, 0.03738, 0.2386, 0.02061, 0.2585, 0.1401, 0.208, 0.1466, 0.2386, 0.02061, 0.2974, 0.009034, 0.3086, 0.1362, 0.2585, 0.1401, 0.2974, 0.009034, 0.3556, 0.002217, 0.3571, 0.1348, 0.3086, 0.1362, 0.3556, 0.002217, 0.413, 0.0001721, 0.4031, 0.1355, 0.3571, 0.1348, 0.7347, 0.7172, 0.7378, 0.7135, 0.7415, 0.7111, 0.7493, 0.7144, 0.7378, 0.7135, 0.7393, 0.7113, 0.7402, 0.7105, 0.7415, 0.7111, 0.7493, 0.7144, 0.7415, 0.7111, 0.7404, 0.7094, 0.7424, 0.7055, 0.7415, 0.7111, 0.7402, 0.7105, 0.74, 0.7102, 0.7404, 0.7094, 0.7424, 0.7055, 0.7404, 0.7094, 0.738, 0.7089, 0.7327, 0.7051, 0.7404, 0.7094, 0.74, 0.7102, 0.7394, 0.71, 0.738, 0.7089, 0.7327, 0.7051, 0.738, 0.7089, 0.7378, 0.7135, 0.7347, 0.7172, 0.738, 0.7089, 0.7394, 0.71, 0.7393, 0.7113, 0.7378, 0.7135, 0.7199, 0.7185, 0.7228, 0.7134, 0.7317, 0.7136, 0.7347, 0.7172, 0.7228, 0.7134, 0.7253, 0.7108, 0.729, 0.711, 0.7317, 0.7136, 0.7347, 0.7172, 0.7317, 0.7136, 0.7289, 0.7078, 0.7327, 0.7051, 0.7317, 0.7136, 0.729, 0.711, 0.7274, 0.709, 0.7289, 0.7078, 0.7327, 0.7051, 0.7289, 0.7078, 0.7257, 0.7084, 0.722, 0.7039, 0.7289, 0.7078, 0.7274, 0.709, 0.7266, 0.7092, 0.7257, 0.7084, 0.722, 0.7039, 0.7257, 0.7084, 0.7228, 0.7134, 0.7199, 0.7185, 0.7257, 0.7084, 0.7266, 0.7092, 0.7253, 0.7108, 0.7228, 0.7134, 0.7114, 0.7182, 0.7135, 0.7134, 0.7187, 0.7149, 0.7199, 0.7185, 0.7135, 0.7134, 0.715, 0.7113, 0.7172, 0.7121, 0.7187, 0.7149, 0.7199, 0.7185, 0.7187, 0.7149, 0.7177, 0.7085, 0.722, 0.7039, 0.7187, 0.7149, 0.7172, 0.7121, 0.7164, 0.7098, 0.7177, 0.7085, 0.722, 0.7039, 0.7177, 0.7085, 0.7148, 0.7086, 0.7112, 0.7041, 0.7177, 0.7085, 0.7164, 0.7098, 0.7157, 0.7099, 0.7148, 0.7086, 0.7112, 0.7041, 0.7148, 0.7086, 0.7135, 0.7134, 0.7114, 0.7182, 0.7148, 0.7086, 0.7157, 0.7099, 0.715, 0.7113, 0.7135, 0.7134, 0.6961, 0.7126, 0.7028, 0.7101, 0.7072, 0.7132, 0.7114, 0.7182, 0.7028, 0.7101, 0.7042, 0.7095, 0.7053, 0.7105, 0.7072, 0.7132, 0.7114, 0.7182, 0.7072, 0.7132, 0.7065, 0.7078, 0.7112, 0.7041, 0.7072, 0.7132, 0.7053, 0.7105, 0.705, 0.709, 0.7065, 0.7078, 0.7112, 0.7041, 0.7065, 0.7078, 0.704, 0.7083, 0.7021, 0.7046, 0.7065, 0.7078, 0.705, 0.709, 0.7044, 0.7091, 0.704, 0.7083, 0.7021, 0.7046, 0.704, 0.7083, 0.7028, 0.7101, 0.6961, 0.7126, 0.704, 0.7083, 0.7044, 0.7091, 0.7042, 0.7095, 0.7028, 0.7101, 0.7328, 0.7322, 0.7434, 0.7264, 0.7465, 0.7228, 0.7629, 0.7313, 0.7434, 0.7264, 0.7459, 0.7229, 0.7461, 0.7225, 0.7465, 0.7228, 0.7629, 0.7313, 0.7465, 0.7228, 0.7465, 0.7216, 0.7493, 0.7144, 0.7465, 0.7228, 0.7461, 0.7225, 0.7461, 0.7224, 0.7465, 0.7216, 0.7493, 0.7144, 0.7465, 0.7216, 0.7425, 0.7202, 0.7347, 0.7172, 0.7465, 0.7216, 0.7461, 0.7224, 0.7456, 0.7221, 0.7425, 0.7202, 0.7347, 0.7172, 0.7425, 0.7202, 0.7434, 0.7264, 0.7328, 0.7322, 0.7425, 0.7202, 0.7456, 0.7221, 0.7459, 0.7229, 0.7434, 0.7264, 0.7335, 0.7451, 0.7382, 0.7431, 0.7442, 0.7424, 0.7479, 0.7494, 0.7382, 0.7431, 0.7411, 0.7413, 0.7429, 0.7406, 0.7442, 0.7424, 0.7479, 0.7494, 0.7442, 0.7424, 0.7445, 0.739, 0.7629, 0.7313, 0.7442, 0.7424, 0.7429, 0.7406, 0.7429, 0.7399, 0.7445, 0.739, 0.7629, 0.7313, 0.7445, 0.739, 0.739, 0.7363, 0.7328, 0.7322, 0.7445, 0.739, 0.7429, 0.7399, 0.7415, 0.7388, 0.739, 0.7363, 0.7328, 0.7322, 0.739, 0.7363, 0.7382, 0.7431, 0.7335, 0.7451, 0.739, 0.7363, 0.7415, 0.7388, 0.7411, 0.7413, 0.7382, 0.7431, 0.7313, 0.7586, 0.7358, 0.7545, 0.7387, 0.7544, 0.7408, 0.758, 0.7358, 0.7545, 0.7372, 0.7534, 0.738, 0.7534, 0.7387, 0.7544, 0.7408, 0.758, 0.7387, 0.7544, 0.7409, 0.7518, 0.7479, 0.7494, 0.7387, 0.7544, 0.738, 0.7534, 0.7387, 0.7526, 0.7409, 0.7518, 0.7479, 0.7494, 0.7409, 0.7518, 0.7356, 0.7492, 0.7335, 0.7451, 0.7409, 0.7518, 0.7387, 0.7526, 0.737, 0.7516, 0.7356, 0.7492, 0.7335, 0.7451, 0.7356, 0.7492, 0.7358, 0.7545, 0.7313, 0.7586, 0.7356, 0.7492, 0.737, 0.7516, 0.7372, 0.7534, 0.7358, 0.7545, 0.6831, 0.7284, 0.6983, 0.7229, 0.7034, 0.7263, 0.7097, 0.7313, 0.6983, 0.7229, 0.6999, 0.7221, 0.7011, 0.7234, 0.7034, 0.7263, 0.7097, 0.7313, 0.7034, 0.7263, 0.7054, 0.7195, 0.7114, 0.7182, 0.7034, 0.7263, 0.7011, 0.7234, 0.7019, 0.721, 0.7054, 0.7195, 0.7114, 0.7182, 0.7054, 0.7195, 0.699, 0.7197, 0.6961, 0.7126, 0.7054, 0.7195, 0.7019, 0.721, 0.7, 0.7215, 0.699, 0.7197, 0.6961, 0.7126, 0.699, 0.7197, 0.6983, 0.7229, 0.6831, 0.7284, 0.699, 0.7197, 0.7, 0.7215, 0.6999, 0.7221, 0.6983, 0.7229, 0.6946, 0.7486, 0.6979, 0.7421, 0.706, 0.7433, 0.7117, 0.7447, 0.6979, 0.7421, 0.6993, 0.7401, 0.702, 0.7413, 0.706, 0.7433, 0.7117, 0.7447, 0.706, 0.7433, 0.7037, 0.735, 0.7097, 0.7313, 0.706, 0.7433, 0.702, 0.7413, 0.701, 0.7377, 0.7037, 0.735, 0.7097, 0.7313, 0.7037, 0.735, 0.6974, 0.7378, 0.6831, 0.7284, 0.7037, 0.735, 0.701, 0.7377, 0.6992, 0.7392, 0.6974, 0.7378, 0.6831, 0.7284, 0.6974, 0.7378, 0.6979, 0.7421, 0.6946, 0.7486, 0.6974, 0.7378, 0.6992, 0.7392, 0.6993, 0.7401, 0.6979, 0.7421, 0.7008, 0.7578, 0.7031, 0.754, 0.7069, 0.7548, 0.7098, 0.7582, 0.7031, 0.754, 0.7038, 0.7528, 0.7049, 0.7531, 0.7069, 0.7548, 0.7098, 0.7582, 0.7069, 0.7548, 0.7071, 0.7488, 0.7117, 0.7447, 0.7069, 0.7548, 0.7049, 0.7531, 0.7052, 0.751, 0.7071, 0.7488, 0.7117, 0.7447, 0.7071, 0.7488, 0.7018, 0.7514, 0.6946, 0.7486, 0.7071, 0.7488, 0.7052, 0.751, 0.7035, 0.7521, 0.7018, 0.7514, 0.6946, 0.7486, 0.7018, 0.7514, 0.7031, 0.754, 0.7008, 0.7578, 0.7018, 0.7514, 0.7035, 0.7521, 0.7038, 0.7528, 0.7031, 0.754, 0.7097, 0.7313, 0.7104, 0.7272, 0.7216, 0.7286, 0.7224, 0.7296, 0.7104, 0.7272, 0.7117, 0.7245, 0.719, 0.7264, 0.7216, 0.7286, 0.7224, 0.7296, 0.7216, 0.7286, 0.7147, 0.7186, 0.7199, 0.7185, 0.7216, 0.7286, 0.719, 0.7264, 0.714, 0.7199, 0.7147, 0.7186, 0.7199, 0.7185, 0.7147, 0.7186, 0.7125, 0.7199, 0.7114, 0.7182, 0.7147, 0.7186, 0.714, 0.7199, 0.713, 0.7207, 0.7125, 0.7199, 0.7114, 0.7182, 0.7125, 0.7199, 0.7104, 0.7272, 0.7097, 0.7313, 0.7125, 0.7199, 0.713, 0.7207, 0.7117, 0.7245, 0.7104, 0.7272, 0.7161, 0.7455, 0.7212, 0.7439, 0.7303, 0.7408, 0.7335, 0.7451, 0.7212, 0.7439, 0.7248, 0.7413, 0.7292, 0.7392, 0.7303, 0.7408, 0.7335, 0.7451, 0.7303, 0.7408, 0.7313, 0.7352, 0.7328, 0.7322, 0.7303, 0.7408, 0.7292, 0.7392, 0.73, 0.7368, 0.7313, 0.7352, 0.7328, 0.7322, 0.7313, 0.7352, 0.7234, 0.7309, 0.7224, 0.7296, 0.7313, 0.7352, 0.73, 0.7368, 0.7253, 0.7337, 0.7234, 0.7309, 0.7224, 0.7296, 0.7234, 0.7309, 0.7212, 0.7439, 0.7161, 0.7455, 0.7234, 0.7309, 0.7253, 0.7337, 0.7248, 0.7413, 0.7212, 0.7439, 0.7117, 0.7447, 0.7119, 0.7421, 0.714, 0.7436, 0.7161, 0.7455, 0.7119, 0.7421, 0.712, 0.7406, 0.7136, 0.7419, 0.714, 0.7436, 0.7161, 0.7455, 0.714, 0.7436, 0.7209, 0.731, 0.7224, 0.7296, 0.714, 0.7436, 0.7136, 0.7419, 0.7181, 0.7334, 0.7209, 0.731, 0.7224, 0.7296, 0.7209, 0.731, 0.7101, 0.7347, 0.7097, 0.7313, 0.7209, 0.731, 0.7181, 0.7334, 0.7109, 0.7368, 0.7101, 0.7347, 0.7097, 0.7313, 0.7101, 0.7347, 0.7119, 0.7421, 0.7117, 0.7447, 0.7101, 0.7347, 0.7109, 0.7368, 0.712, 0.7406, 0.7119, 0.7421, 0.7098, 0.7582, 0.7132, 0.7544, 0.7158, 0.7544, 0.7208, 0.7608, 0.7132, 0.7544, 0.7141, 0.753, 0.7147, 0.753, 0.7158, 0.7544, 0.7208, 0.7608, 0.7158, 0.7544, 0.7159, 0.7484, 0.7161, 0.7455, 0.7158, 0.7544, 0.7147, 0.753, 0.7151, 0.7508, 0.7159, 0.7484, 0.7161, 0.7455, 0.7159, 0.7484, 0.7125, 0.7495, 0.7117, 0.7447, 0.7159, 0.7484, 0.7151, 0.7508, 0.7135, 0.7516, 0.7125, 0.7495, 0.7117, 0.7447, 0.7125, 0.7495, 0.7132, 0.7544, 0.7098, 0.7582, 0.7125, 0.7495, 0.7135, 0.7516, 0.7141, 0.753, 0.7132, 0.7544, 0.7208, 0.7608, 0.7239, 0.7555, 0.7274, 0.7558, 0.7313, 0.7586, 0.7239, 0.7555, 0.7248, 0.7544, 0.7258, 0.7545, 0.7274, 0.7558, 0.7313, 0.7586, 0.7274, 0.7558, 0.7299, 0.7495, 0.7335, 0.7451, 0.7274, 0.7558, 0.7258, 0.7545, 0.7271, 0.7524, 0.7299, 0.7495, 0.7335, 0.7451, 0.7299, 0.7495, 0.7201, 0.7502, 0.7161, 0.7455, 0.7299, 0.7495, 0.7271, 0.7524, 0.723, 0.7526, 0.7201, 0.7502, 0.7161, 0.7455, 0.7201, 0.7502, 0.7239, 0.7555, 0.7208, 0.7608, 0.7201, 0.7502, 0.723, 0.7526, 0.7248, 0.7544, 0.7239, 0.7555])
me_cylinder.materials.append(mat_material_001)
me_cylinder.materials.append(mat_material_002)
me_cylinder.use_remesh_fix_poles = True
me_cylinder.use_remesh_preserve_attributes = False
me_cylinder.use_mirror_vertex_groups = False
me_cylinder.update()

# ---- objects
ob_cylinder = bpy.data.objects.new('Cylinder', me_cylinder)

# ---- transforms, parenting, visibility, modifiers, constraints
ob_cylinder.location = (0.0, 0.0, 0.0)
ob_cylinder.scale = (1.0, 1.0, 4.461)
ob_cylinder.lineart.crease_threshold = 0.0

# ---- collection membership
col_collection.objects.link(ob_cylinder)

# ---- scene / render settings (as saved in the file)
scene.frame_start = 1; scene.frame_end = 250; scene.frame_set(1)
scene.render.engine = 'BLENDER_EEVEE_NEXT'
scene.cycles.use_denoising = False
scene.cycles.samples = 128
scene.cycles.sampling_pattern = 'TABULATED_SOBOL'
scene.cycles.use_adaptive_sampling = False
scene.cycles.use_light_tree = False
scene.view_settings.view_transform = 'Filmic'
bpy.context.view_layer.update()

# ---- added for rendering (the .blend has no active camera and no usable light): camera, sun
cam_auto = bpy.data.cameras.new('AutoCamera')
cam_auto.lens = 50.0
cam_auto.sensor_width = 36.0
cam_auto.clip_end = 1000.0
ob_auto_camera = bpy.data.objects.new('AutoCamera', cam_auto)
scene.collection.objects.link(ob_auto_camera)
ob_auto_camera.location = (0.960491, -1.14579, 1.20344)
ob_auto_camera.rotation_euler = (1.09748, -7.21219e-08, 0.694738)
scene.camera = ob_auto_camera
light_auto_sun = bpy.data.lights.new('AutoSun', 'SUN')
light_auto_sun.energy = 3.0
light_auto_sun.angle = 0.0523599
ob_auto_sun = bpy.data.objects.new('AutoSun', light_auto_sun)
scene.collection.objects.link(ob_auto_sun)
ob_auto_sun.rotation_euler = (0.872665, 0.174533, 0.523599)
bpy.context.view_layer.update()
